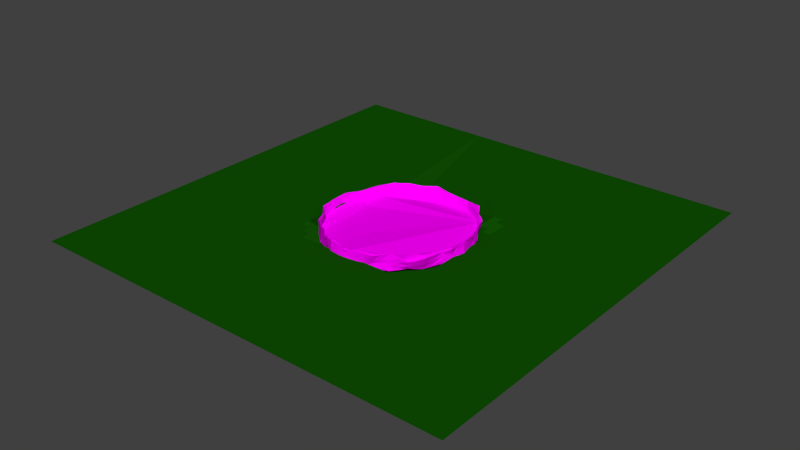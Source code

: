 # Source: SG-Seebecken2.blend  (saved by Blender 2.72.0; exported with 4.5.12 LTS)
import bpy
from mathutils import Matrix  # noqa: F401  (used for matrix-valued properties, if any)

bpy.ops.wm.read_factory_settings(use_empty=True)
scene = bpy.context.scene
scene.name = 'Scene'

# ---- collections
col_collection_1 = bpy.data.collections.new('Collection 1'); scene.collection.children.link(col_collection_1)

# ---- images (referenced by path relative to the original .blend; pixels are not part of the script)
import os
ASSET_DIR = os.environ.get("B2B_ASSET_DIR", "")  # directory of the original .blend (textures are referenced by path, not embedded)
HERE = os.path.dirname(os.path.abspath(__file__))  # packed textures are extracted next to this script under _unpacked/

def load_image(name, relpath, width, height, colorspace="sRGB"):
    """Load a texture the original file referenced (path relative to the .blend, or extracted next to this script)."""
    p = next((c for c in (os.path.join(HERE, relpath), os.path.join(ASSET_DIR, relpath)) if relpath and os.path.exists(c)), "")
    if p:
        img = bpy.data.images.load(p, check_existing=True)
        img.name = name
    else:  # same state as the original file: an image datablock whose file is absent (Cycles renders it pink)
        img = bpy.data.images.new(name, width, height)
        img.source = "FILE"
        img.filepath = "//" + (relpath or name)
    img.colorspace_settings.name = colorspace
    return img
img_gestein_jpg = load_image('Gestein.jpg', 'Gestein.jpg', 1024, 1024, 'sRGB')

# ---- materials (node trees are filled in below, after node groups)
mat_material_001 = bpy.data.materials.new('Material.001')
mat_material_001.alpha_threshold = 0.0
mat_material_001.roughness = 0.5
mat_material_002 = bpy.data.materials.new('Material.002')
mat_material_002.alpha_threshold = 0.0
mat_material_002.roughness = 0.5

# ---- material node trees
mat_material_001.use_nodes = True; mat_material_001.node_tree.nodes.clear()
_N = mat_material_001.node_tree.nodes; _L = mat_material_001.node_tree.links
n0 = _N.new('ShaderNodeOutputMaterial'); n0.name = 'Material Output'; n0.location = (300, 300)
n1 = _N.new('ShaderNodeBsdfDiffuse'); n1.name = 'Diffuse BSDF'; n1.location = (10, 300)
n1.inputs[0].default_value = (0.005226, 0.08001, 0.000629, 1.0)
_L.new(n1.outputs[0], n0.inputs[0])
n0.is_active_output = True
mat_material_002.use_nodes = True; mat_material_002.node_tree.nodes.clear()
_N = mat_material_002.node_tree.nodes; _L = mat_material_002.node_tree.links
n0 = _N.new('ShaderNodeOutputMaterial'); n0.name = 'Material Output'; n0.location = (300, 300)
n1 = _N.new('ShaderNodeBsdfDiffuse'); n1.name = 'Diffuse BSDF'; n1.location = (10, 300)
n2 = _N.new('ShaderNodeTexImage'); n2.name = 'Image Texture'; n2.location = (-180, 300)
n2.width = 140
n2.image = img_gestein_jpg
_L.new(n1.outputs[0], n0.inputs[0])
_L.new(n2.outputs[0], n1.inputs[0])
n0.is_active_output = True

# ---- world
world_world = bpy.data.worlds.new('World'); scene.world = world_world
world_world.color = (0.05088, 0.05088, 0.05088)
world_world.use_sun_shadow = False
world_world.sun_shadow_jitter_overblur = 0.0
world_world.cycles.sampling_method = 'MANUAL'
world_world.cycles.sample_map_resolution = 256

# ---- meshes
me_plane = bpy.data.meshes.new('Plane')
me_plane.from_pydata([(-1.0, -1.0, 0.0), (1.0, -1.0, 0.0), (-1.0, 1.0, 0.0), (1.0, 1.0, 0.0), (-1.0, -0.3247, 0.0), (1.0, -0.3247, 0.0), (1.0, 0.3235, 0.0), (-1.0, 0.3235, 0.0), (-0.3281, -1.0, 0.0), (-0.3281, 1.0, 0.0), (-0.3281, -0.3247, 0.0), (-0.3281, 0.3235, 0.0), (0.3277, -1.0, 0.0), (0.3277, 1.0, 0.0), (0.3277, -0.3247, 0.0), (0.3277, 0.3235, 0.0), (-0.000194, -0.3247, -0.0397), (-0.000194, 0.3235, -0.0397), (-0.3281, -0.0006045, -0.0397), (0.3277, -0.0006045, -0.0397), (-0.000194, -0.0006045, -0.0397), (-0.1641, -0.3247, -0.0397), (-0.1641, 0.3235, -0.0397), (-0.3281, 0.1614, -0.0397), (0.3277, 0.1614, 0.0), (0.1638, -0.3247, -0.0397), (0.1638, 0.3235, -0.0397), (-0.3281, -0.1626, -0.0397), (0.3277, -0.1626, 0.0), (-0.000194, 0.1614, -0.0397), (-0.000194, -0.1626, -0.0397), (-0.1641, -0.0006045, -0.0397), (0.1638, -0.0006045, -0.0397), (0.1638, 0.1614, -0.0397), (-0.1641, 0.1614, -0.0397), (-0.1641, -0.1626, -0.0397), (0.1638, -0.1626, -0.0397), (-0.2461, -0.3247, 0.0), (-0.2461, 0.3235, 0.0), (-0.3281, 0.2425, 0.0), (0.3277, 0.2425, 0.0), (0.08178, -0.3247, -0.0397), (0.08178, 0.3235, -0.0397), (-0.3281, -0.08163, -0.0397), (0.3277, -0.08163, -0.0397), (-0.000194, 0.2425, -0.0397), (-0.000194, -0.08163, -0.0397), (-0.2461, -0.0006045, -0.0397), (0.08178, -0.0006045, -0.0397), (-0.08217, -0.3247, -0.0397), (-0.08217, 0.3235, -0.0397), (-0.3281, 0.08042, -0.0397), (0.3277, 0.08042, -0.0397), (0.2457, -0.3247, 0.0), (0.2457, 0.3235, 0.0), (-0.3281, -0.2437, 0.0), (0.3277, -0.2437, 0.0), (-0.000194, 0.08042, -0.0397), (-0.000194, -0.2437, -0.0397), (-0.08217, -0.0006045, -0.0397), (0.2457, -0.0006045, -0.0397), (0.1638, 0.2425, -0.0397), (0.1638, 0.08042, -0.0397), (0.08178, 0.1614, -0.0397), (0.2457, 0.1614, -0.0397), (-0.1641, 0.2425, -0.0397), (-0.1641, 0.08042, -0.0397), (-0.2461, 0.1614, -0.0397), (-0.08217, 0.1614, -0.0397), (-0.1641, -0.08163, -0.0397), (-0.1641, -0.2437, -0.0397), (-0.2461, -0.1626, -0.0397), (-0.08217, -0.1626, -0.0397), (0.1638, -0.08163, -0.0397), (0.1638, -0.2437, -0.0397), (0.08178, -0.1626, -0.0397), (0.2457, -0.1626, -0.0397), (0.2457, 0.2425, -0.0397), (-0.08217, 0.2425, -0.0397), (-0.08217, -0.08163, -0.0397), (0.2457, -0.08163, -0.0397), (0.08178, 0.2425, -0.0397), (0.08178, 0.08042, -0.0397), (0.2457, 0.08042, -0.0397), (-0.2461, 0.2425, -0.0397), (-0.2461, 0.08042, -0.0397), (-0.08217, 0.08042, -0.0397), (-0.2461, -0.08163, -0.0397), (-0.2461, -0.2437, -0.0397), (-0.08217, -0.2437, -0.0397), (0.08178, -0.08163, -0.0397), (0.08178, -0.2437, -0.0397), (0.2457, -0.2437, -0.0397), (-0.2871, -0.3247, 0.0), (-0.2871, 0.3235, 0.0), (-0.3281, 0.283, 0.0), (0.3277, 0.283, 0.0), (0.04079, -0.3247, -0.0397), (0.04079, 0.3235, -0.0397), (-0.3281, -0.04112, -0.0397), (0.3277, -0.04112, -0.0397), (-0.000194, 0.283, -0.0397), (-0.000194, -0.04112, -0.0397), (-0.2871, -0.0006045, -0.0397), (0.04079, -0.0006045, -0.0397), (-0.1232, -0.3247, -0.0397), (-0.1232, 0.3235, -0.0397), (-0.3281, 0.1209, -0.0397), (0.3277, 0.1209, -0.0397), (0.2047, -0.3247, 0.0), (0.2047, 0.3235, -0.0397), (-0.3281, -0.2032, 0.0), (0.3277, -0.2032, 0.0), (-0.000194, 0.1209, -0.0397), (-0.000194, -0.2032, -0.0397), (-0.1232, -0.0006045, -0.0397), (0.2047, -0.0006045, -0.0397), (0.1638, 0.283, -0.0397), (0.1638, 0.1209, -0.0397), (0.04079, 0.1614, -0.0397), (0.2047, 0.1614, -0.0397), (-0.1641, 0.283, -0.0397), (-0.1641, 0.1209, -0.0397), (-0.2871, 0.1614, -0.0397), (-0.1232, 0.1614, -0.0397), (-0.1641, -0.04112, -0.0397), (-0.1641, -0.2032, -0.0397), (-0.2871, -0.1626, -0.0397), (-0.1232, -0.1626, -0.0397), (0.1638, -0.04112, -0.0397), (0.1638, -0.2032, -0.0397), (0.04079, -0.1626, -0.0397), (0.2047, -0.1626, -0.0397), (-0.2051, -0.3247, 0.0), (-0.2051, 0.3235, -0.0397), (-0.3281, 0.202, 0.0), (0.3277, 0.202, 0.0), (0.1228, -0.3247, -0.0397), (0.1228, 0.3235, -0.0397), (-0.3281, -0.1221, -0.0397), (0.3277, -0.1221, -0.0397), (-0.000194, 0.202, -0.0397), (-0.000194, -0.1221, -0.0397), (-0.2051, -0.0006045, -0.0397), (0.1228, -0.0006045, -0.0397), (-0.04118, -0.3247, -0.0397), (-0.04118, 0.3235, -0.0397), (-0.3281, 0.03991, -0.0397), (0.3277, 0.03991, -0.0397), (0.2867, -0.3247, 0.0), (0.2867, 0.3235, 0.0), (-0.3281, -0.2842, 0.0), (0.3277, -0.2842, 0.0), (-0.000194, 0.03991, -0.0397), (-0.000194, -0.2842, -0.0397), (-0.04118, -0.0006045, -0.0397), (0.2867, -0.0006045, -0.0397), (0.1638, 0.202, -0.0397), (0.1638, 0.03991, -0.0397), (0.1228, 0.1614, -0.0397), (0.2867, 0.1614, -0.0397), (-0.1641, 0.202, -0.0397), (-0.1641, 0.03991, -0.0397), (-0.2051, 0.1614, -0.0397), (-0.04118, 0.1614, -0.0397), (-0.1641, -0.1221, -0.0397), (-0.1641, -0.2842, -0.0397), (-0.2051, -0.1626, -0.0397), (-0.04118, -0.1626, -0.0397), (0.1638, -0.1221, -0.0397), (0.1638, -0.2842, -0.0397), (0.1228, -0.1626, -0.0397), (0.2867, -0.1626, -0.0397), (0.2457, 0.283, -0.0397), (0.2457, 0.202, -0.0397), (0.2047, 0.2425, -0.0397), (0.2867, 0.2425, -0.0397), (-0.08217, 0.283, -0.0397), (-0.08217, 0.202, -0.0397), (-0.1232, 0.2425, -0.0397), (-0.04118, 0.2425, -0.0397), (-0.08217, -0.04112, -0.0397), (-0.08217, -0.1221, -0.0397), (-0.1232, -0.08163, -0.0397), (-0.04118, -0.08163, -0.0397), (0.2457, -0.04112, -0.0397), (0.2457, -0.1221, -0.0397), (0.2047, -0.08163, -0.0397), (0.2867, -0.08163, -0.0397), (0.08178, 0.283, -0.0397), (0.08178, 0.202, -0.0397), (0.04079, 0.2425, -0.0397), (0.1228, 0.2425, -0.0397), (0.08178, 0.1209, -0.0397), (0.08178, 0.03991, -0.0397), (0.04079, 0.08042, -0.0397), (0.1228, 0.08042, -0.0397), (0.2457, 0.1209, -0.0397), (0.2457, 0.03991, -0.0397), (0.2047, 0.08042, -0.0397), (0.2867, 0.08042, -0.0397), (-0.2461, 0.283, -0.0397), (-0.2461, 0.202, -0.0397), (-0.2871, 0.2425, -0.0397), (-0.2051, 0.2425, -0.0397), (-0.2461, 0.1209, -0.0397), (-0.2461, 0.03991, -0.0397), (-0.2871, 0.08042, -0.0397), (-0.2051, 0.08042, -0.0397), (-0.08217, 0.1209, -0.0397), (-0.08217, 0.03991, -0.0397), (-0.1232, 0.08042, -0.0397), (-0.04118, 0.08042, -0.0397), (-0.2461, -0.04112, -0.0397), (-0.2461, -0.1221, -0.0397), (-0.2871, -0.08163, -0.0397), (-0.2051, -0.08163, -0.0397), (-0.2461, -0.2032, -0.0397), (-0.2461, -0.2842, 0.0), (-0.2871, -0.2437, 0.0), (-0.2051, -0.2437, -0.0397), (-0.08217, -0.2032, -0.0397), (-0.08217, -0.2842, -0.0397), (-0.1232, -0.2437, -0.0397), (-0.04118, -0.2437, -0.0397), (0.08178, -0.04112, -0.0397), (0.08178, -0.1221, -0.0397), (0.04079, -0.08163, -0.0397), (0.1228, -0.08163, -0.0397), (0.08178, -0.2032, -0.0397), (0.08178, -0.2842, -0.0397), (0.04079, -0.2437, -0.0397), (0.1228, -0.2437, -0.0397), (0.2457, -0.2032, -0.0397), (0.2457, -0.2842, 0.0), (0.2047, -0.2437, -0.0397), (0.2867, -0.2437, 0.0), (0.2867, 0.283, 0.0), (-0.04118, 0.283, -0.0397), (-0.04118, -0.04112, -0.0397), (0.2867, -0.04112, -0.0397), (0.1228, 0.283, -0.0397), (0.1228, 0.1209, -0.0397), (0.2867, 0.1209, -0.0397), (-0.2051, 0.283, -0.0397), (-0.2051, 0.1209, -0.0397), (-0.04118, 0.1209, -0.0397), (-0.2051, -0.04112, -0.0397), (-0.2051, -0.2032, -0.0397), (-0.04118, -0.2032, -0.0397), (0.1228, -0.04112, -0.0397), (0.1228, -0.2032, -0.0397), (0.2867, -0.2032, -0.0397), (0.2047, 0.283, -0.0397), (0.2047, 0.202, -0.0397), (0.2867, 0.202, -0.0397), (-0.1232, 0.283, -0.0397), (-0.1232, 0.202, -0.0397), (-0.04118, 0.202, -0.0397), (-0.1232, -0.04112, -0.0397), (-0.1232, -0.1221, -0.0397), (-0.04118, -0.1221, -0.0397), (0.2047, -0.04112, -0.0397), (0.2047, -0.1221, -0.0397), (0.2867, -0.1221, -0.0397), (0.04079, 0.283, -0.0397), (0.04079, 0.202, -0.0397), (0.1228, 0.202, -0.0397), (0.04079, 0.1209, -0.0397), (0.04079, 0.03991, -0.0397), (0.1228, 0.03991, -0.0397), (0.2047, 0.1209, -0.0397), (0.2047, 0.03991, -0.0397), (0.2867, 0.03991, -0.0397), (-0.2871, 0.283, 0.0), (-0.2871, 0.202, -0.0397), (-0.2051, 0.202, -0.0397), (-0.2871, 0.1209, -0.0397), (-0.2871, 0.03991, -0.0397), (-0.2051, 0.03991, -0.0397), (-0.1232, 0.1209, -0.0397), (-0.1232, 0.03991, -0.0397), (-0.04118, 0.03991, -0.0397), (-0.2871, -0.04112, -0.0397), (-0.2871, -0.1221, -0.0397), (-0.2051, -0.1221, -0.0397), (-0.2871, -0.2032, -0.0397), (-0.2871, -0.2842, 0.0), (-0.2051, -0.2842, -0.0397), (-0.1232, -0.2032, -0.0397), (-0.1232, -0.2842, -0.0397), (-0.04118, -0.2842, -0.0397), (0.04079, -0.04112, -0.0397), (0.04079, -0.1221, -0.0397), (0.1228, -0.1221, -0.0397), (0.04079, -0.2032, -0.0397), (0.04079, -0.2842, -0.0397), (0.1228, -0.2842, -0.0397), (0.2047, -0.2032, -0.0397), (0.2047, -0.2842, -0.0397), (0.2867, -0.2842, 0.0)], [], [(15, 6, 3, 13), (12, 1, 5, 14), (14, 5, 6, 15, 96, 40, 136, 24, 108, 52, 148, 19, 100, 44, 140, 28, 112, 56, 152), (7, 11, 9, 2), (0, 8, 10, 4), (4, 10, 151, 55, 111, 27, 139, 43, 99, 18, 147, 51, 107, 23, 135, 39, 95, 11, 7), (11, 94, 38, 134, 22, 106, 50, 146, 17, 98, 42, 138, 26, 110, 54, 150, 15, 13, 9), (8, 12, 14, 149, 53, 109, 25, 137, 41, 97, 16, 145, 49, 105, 21, 133, 37, 93, 10), (237, 96, 15, 150), (238, 101, 17, 146), (239, 102, 20, 155), (240, 100, 19, 156), (241, 117, 26, 138), (242, 118, 33, 159), (243, 108, 24, 160), (244, 121, 22, 134), (245, 122, 34, 163), (246, 113, 29, 164), (247, 125, 31, 143), (248, 126, 35, 167), (249, 114, 30, 168), (250, 129, 32, 144), (251, 130, 36, 171), (252, 112, 28, 172), (253, 173, 54, 110), (254, 174, 77, 175), (255, 136, 40, 176), (256, 177, 50, 106), (257, 178, 78, 179), (258, 141, 45, 180), (259, 181, 59, 115), (260, 182, 79, 183), (261, 142, 46, 184), (262, 185, 60, 116), (263, 186, 80, 187), (264, 140, 44, 188), (265, 189, 42, 98), (266, 190, 81, 191), (267, 157, 61, 192), (268, 193, 63, 119), (269, 194, 82, 195), (270, 158, 62, 196), (271, 197, 64, 120), (272, 198, 83, 199), (273, 148, 52, 200), (274, 201, 38, 94), (275, 202, 84, 203), (276, 161, 65, 204), (277, 205, 67, 123), (278, 206, 85, 207), (279, 162, 66, 208), (280, 209, 68, 124), (281, 210, 86, 211), (282, 153, 57, 212), (283, 213, 47, 103), (284, 214, 87, 215), (285, 165, 69, 216), (286, 217, 71, 127), (287, 218, 88, 219), (288, 166, 70, 220), (289, 221, 72, 128), (290, 222, 89, 223), (291, 154, 58, 224), (292, 225, 48, 104), (293, 226, 90, 227), (294, 169, 73, 228), (295, 229, 75, 131), (296, 230, 91, 231), (297, 170, 74, 232), (298, 233, 76, 132), (299, 234, 92, 235), (300, 152, 56, 236), (173, 237, 150, 54), (77, 176, 237, 173), (176, 40, 96, 237), (177, 238, 146, 50), (78, 180, 238, 177), (180, 45, 101, 238), (181, 239, 155, 59), (79, 184, 239, 181), (184, 46, 102, 239), (185, 240, 156, 60), (80, 188, 240, 185), (188, 44, 100, 240), (189, 241, 138, 42), (81, 192, 241, 189), (192, 61, 117, 241), (193, 242, 159, 63), (82, 196, 242, 193), (196, 62, 118, 242), (197, 243, 160, 64), (83, 200, 243, 197), (200, 52, 108, 243), (201, 244, 134, 38), (84, 204, 244, 201), (204, 65, 121, 244), (205, 245, 163, 67), (85, 208, 245, 205), (208, 66, 122, 245), (209, 246, 164, 68), (86, 212, 246, 209), (212, 57, 113, 246), (213, 247, 143, 47), (87, 216, 247, 213), (216, 69, 125, 247), (217, 248, 167, 71), (88, 220, 248, 217), (220, 70, 126, 248), (221, 249, 168, 72), (89, 224, 249, 221), (224, 58, 114, 249), (225, 250, 144, 48), (90, 228, 250, 225), (228, 73, 129, 250), (229, 251, 171, 75), (91, 232, 251, 229), (232, 74, 130, 251), (233, 252, 172, 76), (92, 236, 252, 233), (236, 56, 112, 252), (117, 253, 110, 26), (61, 175, 253, 117), (175, 77, 173, 253), (157, 254, 175, 61), (33, 120, 254, 157), (120, 64, 174, 254), (174, 255, 176, 77), (64, 160, 255, 174), (160, 24, 136, 255), (121, 256, 106, 22), (65, 179, 256, 121), (179, 78, 177, 256), (161, 257, 179, 65), (34, 124, 257, 161), (124, 68, 178, 257), (178, 258, 180, 78), (68, 164, 258, 178), (164, 29, 141, 258), (125, 259, 115, 31), (69, 183, 259, 125), (183, 79, 181, 259), (165, 260, 183, 69), (35, 128, 260, 165), (128, 72, 182, 260), (182, 261, 184, 79), (72, 168, 261, 182), (168, 30, 142, 261), (129, 262, 116, 32), (73, 187, 262, 129), (187, 80, 185, 262), (169, 263, 187, 73), (36, 132, 263, 169), (132, 76, 186, 263), (186, 264, 188, 80), (76, 172, 264, 186), (172, 28, 140, 264), (101, 265, 98, 17), (45, 191, 265, 101), (191, 81, 189, 265), (141, 266, 191, 45), (29, 119, 266, 141), (119, 63, 190, 266), (190, 267, 192, 81), (63, 159, 267, 190), (159, 33, 157, 267), (113, 268, 119, 29), (57, 195, 268, 113), (195, 82, 193, 268), (153, 269, 195, 57), (20, 104, 269, 153), (104, 48, 194, 269), (194, 270, 196, 82), (48, 144, 270, 194), (144, 32, 158, 270), (118, 271, 120, 33), (62, 199, 271, 118), (199, 83, 197, 271), (158, 272, 199, 62), (32, 116, 272, 158), (116, 60, 198, 272), (198, 273, 200, 83), (60, 156, 273, 198), (156, 19, 148, 273), (95, 274, 94, 11), (39, 203, 274, 95), (203, 84, 201, 274), (135, 275, 203, 39), (23, 123, 275, 135), (123, 67, 202, 275), (202, 276, 204, 84), (67, 163, 276, 202), (163, 34, 161, 276), (107, 277, 123, 23), (51, 207, 277, 107), (207, 85, 205, 277), (147, 278, 207, 51), (18, 103, 278, 147), (103, 47, 206, 278), (206, 279, 208, 85), (47, 143, 279, 206), (143, 31, 162, 279), (122, 280, 124, 34), (66, 211, 280, 122), (211, 86, 209, 280), (162, 281, 211, 66), (31, 115, 281, 162), (115, 59, 210, 281), (210, 282, 212, 86), (59, 155, 282, 210), (155, 20, 153, 282), (99, 283, 103, 18), (43, 215, 283, 99), (215, 87, 213, 283), (139, 284, 215, 43), (27, 127, 284, 139), (127, 71, 214, 284), (214, 285, 216, 87), (71, 167, 285, 214), (167, 35, 165, 285), (111, 286, 127, 27), (55, 219, 286, 111), (219, 88, 217, 286), (151, 287, 219, 55), (10, 93, 287, 151), (93, 37, 218, 287), (218, 288, 220, 88), (37, 133, 288, 218), (133, 21, 166, 288), (126, 289, 128, 35), (70, 223, 289, 126), (223, 89, 221, 289), (166, 290, 223, 70), (21, 105, 290, 166), (105, 49, 222, 290), (222, 291, 224, 89), (49, 145, 291, 222), (145, 16, 154, 291), (102, 292, 104, 20), (46, 227, 292, 102), (227, 90, 225, 292), (142, 293, 227, 46), (30, 131, 293, 142), (131, 75, 226, 293), (226, 294, 228, 90), (75, 171, 294, 226), (171, 36, 169, 294), (114, 295, 131, 30), (58, 231, 295, 114), (231, 91, 229, 295), (154, 296, 231, 58), (16, 97, 296, 154), (97, 41, 230, 296), (230, 297, 232, 91), (41, 137, 297, 230), (137, 25, 170, 297), (130, 298, 132, 36), (74, 235, 298, 130), (235, 92, 233, 298), (170, 299, 235, 74), (25, 109, 299, 170), (109, 53, 234, 299), (234, 300, 236, 92), (53, 149, 300, 234), (149, 14, 152, 300)])
me_plane.materials.append(mat_material_001)
me_plane.use_remesh_preserve_volume = False
me_plane.use_remesh_preserve_attributes = False
me_plane.use_mirror_vertex_groups = False
me_plane.update()
me_circle = bpy.data.meshes.new('Circle')
me_circle.from_pydata([(0.01065, 0.9934, 0.01556), (-0.1709, 0.9156, 0.02605), (-0.3489, 0.8819, -0.001193), (-0.5869, 0.8749, 0.005057), (-0.7502, 0.7365, -0.009288), (-0.8779, 0.5379, 0.04476), (-0.9546, 0.3851, -0.02814), (-0.9859, 0.1992, 0.01426), (-0.9816, -0.005896, 0.05686), (-0.9751, -0.1924, 0.012), (-0.901, -0.4503, -0.002057), (-0.8169, -0.5592, 0.006033), (-0.6994, -0.7083, 0.01541), (-0.5442, -0.8345, 0.01625), (-0.3952, -0.8972, -0.006327), (-0.1936, -1.017, -0.0321), (0.006776, -1.046, -0.01779), (0.2232, -0.994, 0.02392), (0.3518, -0.9166, 0.03173), (0.5214, -0.8561, 0.02905), (0.721, -0.6848, 0.01387), (0.7876, -0.534, -0.03445), (0.9112, -0.3649, 0.02731), (0.9992, -0.2097, -0.001156), (1.047, -0.05669, 0.02368), (0.9756, 0.1845, 0.02563), (0.9175, 0.3783, 0.02341), (0.7849, 0.5307, 0.04875), (0.6961, 0.693, 0.03424), (0.586, 0.816, 0.0141), (0.3856, 0.9138, 0.0126), (0.1706, 0.9444, 0.003073), (0.03693, 1.007, 0.1115), (-0.1555, 1.01, 0.1783), (-0.3786, 0.9122, 0.1421), (-0.5459, 0.8562, 0.1689), (-0.7047, 0.7027, 0.1515), (-0.8662, 0.5457, 0.1459), (-0.9267, 0.3572, 0.1344), (-0.9741, 0.1928, 0.1573), (-0.9511, 0.04317, 0.2005), (-0.9703, -0.1953, 0.1589), (-0.8936, -0.4132, 0.1095), (-0.7749, -0.5196, 0.1668), (-0.6562, -0.731, 0.1938), (-0.5299, -0.8331, 0.1965), (-0.4218, -0.9009, 0.1628), (-0.2236, -0.9918, 0.1957), (0.003426, -1.005, 0.1772), (0.2466, -0.9853, 0.1849), (0.4129, -0.9541, 0.1835), (0.5474, -0.8214, 0.2068), (0.7355, -0.7364, 0.1215), (0.8658, -0.5571, 0.1456), (0.9244, -0.3178, 0.158), (0.9787, -0.2407, 0.2018), (0.9996, -0.01841, 0.1654), (0.9441, 0.2078, 0.1664), (0.9135, 0.3809, 0.1574), (0.8144, 0.5318, 0.1243), (0.7053, 0.6676, 0.1402), (0.6014, 0.846, 0.2081), (0.4263, 0.9242, 0.1508), (0.2215, 0.9762, 0.1073), (0.04973, 0.9464, 0.1838), (-0.2153, 0.9796, 0.1689), (-0.3709, 0.9145, 0.1676), (-0.5144, 0.8524, 0.1587), (-0.673, 0.7158, 0.195), (-0.7715, 0.5836, 0.1722), (-0.8681, 0.3981, 0.1437), (-0.945, 0.1551, 0.1192), (-0.9451, 0.01161, 0.176), (-0.9468, -0.2131, 0.1816), (-0.9205, -0.3822, 0.1938), (-0.8142, -0.4837, 0.1752), (-0.7239, -0.6814, 0.1789), (-0.5686, -0.7863, 0.228), (-0.404, -0.9187, 0.1862), (-0.1831, -0.9304, 0.1908), (0.01214, -1.022, 0.155), (0.202, -0.9601, 0.1771), (0.4401, -0.8751, 0.194), (0.5508, -0.8072, 0.1776), (0.6593, -0.7154, 0.1489), (0.7476, -0.5728, 0.1784), (0.8962, -0.353, 0.149), (1.004, -0.2496, 0.184), (0.9871, -0.01991, 0.1851), (0.9777, 0.2107, 0.1811), (0.8931, 0.3734, 0.1781), (0.8232, 0.6028, 0.1627), (0.6928, 0.7025, 0.1802), (0.529, 0.814, 0.1694), (0.3765, 0.917, 0.1727), (0.1946, 0.9333, 0.1791), (0.004695, 0.9147, 0.01087), (-0.2122, 0.9241, 0.01028), (-0.3857, 0.8767, 0.03881), (-0.5335, 0.8168, -0.04741), (-0.698, 0.6503, 0.03959), (-0.767, 0.5084, 0.04851), (-0.8971, 0.3643, 0.01954), (-0.9144, 0.2034, -0.002519), (-0.9808, 0.009307, 0.007851), (-0.952, -0.1608, 0.004634), (-0.9131, -0.395, 0.05619), (-0.8114, -0.5369, 0.0209), (-0.6975, -0.6875, -0.0001056), (-0.5615, -0.8252, -0.009732), (-0.3291, -0.9108, -0.003164), (-0.1345, -0.9264, 0.03155), (-0.003845, -0.9753, 0.01564), (0.1677, -0.9811, -0.02281), (0.3828, -0.9278, 0.02285), (0.5503, -0.8548, -0.007448), (0.6909, -0.6903, 0.005156), (0.7868, -0.5527, 0.007309), (0.8547, -0.3887, 0.01549), (0.9555, -0.1997, 0.009485), (0.9659, 0.006118, 0.01599), (0.9451, 0.1748, 0.001752), (0.8944, 0.3678, 0.01229), (0.8084, 0.5484, 0.02312), (0.719, 0.6882, 0.07783), (0.5542, 0.8063, 0.04712), (0.379, 0.9006, 0.04586), (0.1734, 0.9507, 0.03635), (-0.07956, 0.9584, 0.02285), (-0.2567, 0.8935, 0.01221), (-0.468, 0.8835, 0.001743), (-0.6744, 0.8153, -0.00539), (-0.8173, 0.6369, 0.02133), (-0.9203, 0.4604, 0.009477), (-0.9738, 0.2956, -0.01379), (-0.985, 0.0955, 0.04057), (-0.9815, -0.09616, 0.03675), (-0.9411, -0.3246, 0.002443), (-0.8605, -0.5107, 0.001429), (-0.7618, -0.6317, 0.01066), (-0.6231, -0.7756, 0.01709), (-0.4716, -0.8658, 0.006748), (-0.2963, -0.9577, -0.02096), (-0.09417, -1.04, -0.02878), (0.1185, -1.025, 0.003656), (0.2896, -0.954, 0.03039), (0.4319, -0.891, 0.03054), (0.6272, -0.775, 0.02442), (0.7573, -0.6077, -0.01424), (0.847, -0.4507, -0.004383), (0.9588, -0.286, 0.0152), (1.031, -0.137, 0.008826), (1.016, 0.06121, 0.02687), (0.9492, 0.2862, 0.02265), (0.8524, 0.4554, 0.03672), (0.7386, 0.6133, 0.0448), (0.6466, 0.7571, 0.02274), (0.4908, 0.8689, 0.01223), (0.2754, 0.9306, 0.007633), (0.08915, 0.9741, 0.008684), (-0.05761, 1.013, 0.1467), (-0.2678, 0.9632, 0.1619), (-0.465, 0.8856, 0.1545), (-0.6245, 0.7827, 0.1618), (-0.7889, 0.6253, 0.148), (-0.9004, 0.4515, 0.1391), (-0.953, 0.2731, 0.1442), (-0.9632, 0.1212, 0.1813), (-0.9623, -0.07335, 0.1834), (-0.9369, -0.3094, 0.1301), (-0.8354, -0.466, 0.1351), (-0.7155, -0.6252, 0.1829), (-0.5921, -0.7877, 0.1974), (-0.4783, -0.8665, 0.178), (-0.327, -0.9482, 0.1788), (-0.1119, -1.002, 0.1879), (0.1273, -0.9953, 0.1805), (0.3338, -0.9744, 0.183), (0.4788, -0.8892, 0.1986), (0.6409, -0.7797, 0.1641), (0.8058, -0.6532, 0.1297), (0.8981, -0.4328, 0.1512), (0.9518, -0.2785, 0.1819), (0.9928, -0.1353, 0.1854), (0.9731, 0.09693, 0.1643), (0.9299, 0.297, 0.1636), (0.867, 0.4577, 0.14), (0.7594, 0.5978, 0.1276), (0.6555, 0.7589, 0.1772), (0.5175, 0.8896, 0.1842), (0.3243, 0.9513, 0.1265), (0.1283, 0.993, 0.1048), (0.7013, 0.6799, 0.08449), (0.5976, 0.8321, 0.1101), (0.2378, -0.991, 0.1031), (0.3795, -0.9375, 0.1054), (-0.9437, 0.3702, 0.04891), (-0.9813, 0.1982, 0.08578), (0.9177, 0.3807, 0.08742), (0.798, 0.5279, 0.08477), (-0.7293, 0.7201, 0.06617), (-0.8762, 0.5392, 0.09537), (-0.2096, -1.008, 0.07871), (0.004315, -1.025, 0.07807), (1.026, -0.03923, 0.09249), (0.9581, 0.1963, 0.09375), (-0.3628, 0.8961, 0.06723), (-0.5692, 0.8676, 0.08581), (-0.5356, -0.8368, 0.1029), (-0.4093, -0.8968, 0.07552), (0.919, -0.3408, 0.0933), (0.9881, -0.224, 0.09745), (0.02302, 1.004, 0.05951), (-0.1611, 0.9618, 0.1014), (-0.7955, -0.5406, 0.08423), (-0.6761, -0.7212, 0.1033), (0.1957, 0.961, 0.05089), (0.733, -0.7102, 0.06617), (0.8293, -0.5448, 0.05008), (-0.9746, -0.1915, 0.08222), (-0.8962, -0.4356, 0.04895), (0.4074, 0.9199, 0.07951), (0.5334, -0.8414, 0.1168), (-0.9669, 0.01853, 0.129), (-0.0824, 0.9657, 0.1766), (-0.298, 0.9503, 0.1676), (-0.4418, 0.8855, 0.1619), (-0.5953, 0.7862, 0.1776), (-0.7243, 0.6512, 0.1859), (-0.8197, 0.4955, 0.1581), (-0.91, 0.2745, 0.1282), (-0.9478, 0.08239, 0.1463), (-0.946, -0.09953, 0.1805), (-0.9374, -0.3026, 0.1887), (-0.8692, -0.4311, 0.185), (-0.7707, -0.5825, 0.1739), (-0.6488, -0.7357, 0.2053), (-0.4883, -0.8558, 0.2092), (-0.2948, -0.9256, 0.1881), (-0.0838, -0.9782, 0.1719), (0.105, -0.9979, 0.1641), (0.3238, -0.9167, 0.1873), (0.5005, -0.8408, 0.1873), (0.6056, -0.7638, 0.1613), (0.7012, -0.6489, 0.1641), (0.8205, -0.4611, 0.1636), (0.9565, -0.3014, 0.1649), (0.9988, -0.14, 0.1861), (0.9846, 0.09847, 0.1832), (0.9374, 0.2915, 0.18), (0.8593, 0.4901, 0.1697), (0.7617, 0.6575, 0.1716), (0.611, 0.7571, 0.175), (0.4531, 0.8688, 0.17), (0.2849, 0.9283, 0.1759), (0.1257, 0.9385, 0.1827), (0.5646, 0.8316, 0.201), (0.4028, 0.9215, 0.1713), (0.4314, -0.9144, 0.2001), (0.55, -0.8102, 0.2061), (-0.961, 0.1713, 0.1477), (-0.945, 0.03019, 0.1996), (0.8209, 0.5698, 0.1511), (0.6981, 0.6841, 0.1673), (0.008511, -1.014, 0.178), (0.2262, -0.9713, 0.1946), (-0.8191, 0.5682, 0.1665), (-0.8946, 0.3778, 0.15), (0.9611, 0.2117, 0.1856), (0.9027, 0.377, 0.1789), (-0.5277, 0.8545, 0.178), (-0.6859, 0.7103, 0.185), (-0.417, -0.9106, 0.1873), (-0.2065, -0.96, 0.2077), (0.9921, -0.249, 0.2075), (0.9919, -0.01845, 0.1862), (-0.185, 1.001, 0.1853), (-0.3757, 0.9157, 0.1642), (-0.6895, -0.7074, 0.1993), (-0.5486, -0.8077, 0.2279), (0.8083, -0.5668, 0.1758), (0.9124, -0.3313, 0.1622), (-0.9071, -0.3953, 0.1602), (-0.7929, -0.4978, 0.1827), (0.2109, 0.9551, 0.1521), (0.6962, -0.7295, 0.1435), (-0.9583, -0.2072, 0.1825), (0.04602, 0.9781, 0.1574), (-0.1032, 0.9191, 0.006966), (-0.3022, 0.9032, 0.03014), (-0.4594, 0.8523, -0.007338), (-0.6198, 0.7374, -0.009704), (-0.7333, 0.5774, 0.05067), (-0.8346, 0.4366, 0.03519), (-0.9084, 0.2869, 0.006711), (-0.9488, 0.1065, 0.002309), (-0.9718, -0.07364, 0.003572), (-0.9351, -0.2784, 0.0319), (-0.8658, -0.4709, 0.04247), (-0.7551, -0.6116, 0.009159), (-0.6353, -0.7591, -0.006288), (-0.4483, -0.8738, -0.009185), (-0.2257, -0.9199, 0.0153), (-0.06834, -0.9505, 0.02807), (0.07745, -0.9825, -0.007149), (0.2752, -0.9579, -0.0005049), (0.4696, -0.8969, 0.009566), (0.6237, -0.7753, -0.0029), (0.743, -0.6201, 0.006553), (0.82, -0.4738, 0.01181), (0.9068, -0.2964, 0.01275), (0.9665, -0.09466, 0.01295), (0.9576, 0.09055, 0.008732), (0.9227, 0.2704, 0.005853), (0.8527, 0.4606, 0.01523), (0.7669, 0.6206, 0.05271), (0.6408, 0.7495, 0.06547), (0.4684, 0.8558, 0.04496), (0.2757, 0.932, 0.04267), (0.08916, 0.9345, 0.02316), (0.1821, 0.9418, 0.109), (0.0281, 0.9272, 0.09788), (0.6731, -0.7008, 0.07697), (0.7634, -0.5633, 0.09163), (-0.9483, -0.1858, 0.09075), (-0.9186, -0.389, 0.1281), (0.539, 0.8088, 0.1041), (0.3764, 0.9089, 0.1087), (0.4124, -0.8988, 0.1083), (0.5511, -0.8327, 0.08059), (-0.9271, 0.179, 0.05496), (-0.9649, 0.008366, 0.08923), (0.8158, 0.5782, 0.09205), (0.7069, 0.697, 0.1308), (0.003715, -0.9995, 0.08316), (0.182, -0.9708, 0.07305), (-0.7643, 0.5466, 0.1103), (-0.8829, 0.3827, 0.08023), (0.9629, 0.1919, 0.08938), (0.8934, 0.3703, 0.094), (-0.5227, 0.8356, 0.04974), (-0.6864, 0.6825, 0.1184), (-0.3643, -0.9164, 0.08985), (-0.1558, -0.9254, 0.1094), (0.9814, -0.2242, 0.09333), (0.9761, -0.006242, 0.09981), (-0.2168, 0.9506, 0.08633), (-0.3783, 0.8954, 0.1048), (-0.7131, -0.6826, 0.08649), (-0.568, -0.8051, 0.1072), (0.8734, -0.3734, 0.08071), (-0.8143, -0.5096, 0.09595), (0.4857, 0.8804, 0.188), (0.6526, 0.758, 0.09831), (0.3115, -0.9661, 0.1046), (-0.9651, 0.2845, 0.06393), (0.8598, 0.4553, 0.08594), (-0.8057, 0.6301, 0.08177), (-0.1038, -1.022, 0.07768), (0.9945, 0.07865, 0.09316), (-0.4674, 0.8844, 0.07598), (-0.4744, -0.8666, 0.08905), (0.9551, -0.2815, 0.09714), (-0.06798, 0.9869, 0.08208), (-0.7371, -0.6301, 0.09502), (0.1084, 0.9853, 0.05266), (0.7849, -0.6301, 0.05474), (-0.9391, -0.3173, 0.06258), (0.5062, 0.8797, 0.09676), (0.4541, -0.892, 0.1129), (-0.9748, 0.1095, 0.1104), (0.7487, 0.6035, 0.08356), (0.1235, -1.01, 0.09051), (-0.9134, 0.4544, 0.07204), (0.9394, 0.2916, 0.09073), (-0.6511, 0.7991, 0.07558), (-0.3124, -0.9538, 0.07622), (1.012, -0.1359, 0.09494), (-0.2611, 0.928, 0.08504), (-0.6059, -0.7834, 0.1047), (0.8748, -0.441, 0.07109), (-0.8469, -0.4901, 0.06484), (0.3007, 0.9416, 0.06384), (0.6352, -0.7779, 0.09259), (-0.9727, -0.08399, 0.1083), (0.1069, 0.9345, 0.1039), (0.4925, -0.8629, 0.2056), (-0.9546, 0.1018, 0.1742), (0.7611, 0.6284, 0.157), (0.1175, -0.9961, 0.185), (-0.8588, 0.4753, 0.1578), (0.9335, 0.2954, 0.1833), (-0.6072, 0.785, 0.1827), (-0.3146, -0.9367, 0.1971), (0.9956, -0.1392, 0.1986), (-0.2832, 0.961, 0.1752), (-0.6198, -0.7613, 0.2157), (0.8612, -0.4458, 0.1686), (-0.8515, -0.4455, 0.1702), (0.3067, 0.9404, 0.1604), (0.6231, -0.7715, 0.1738), (-0.9525, -0.08655, 0.1938), (0.6325, 0.7584, 0.1858), (0.3322, -0.9448, 0.1976), (-0.9308, 0.2725, 0.1464), (0.8639, 0.475, 0.1643), (-0.7553, 0.6405, 0.1765), (-0.09905, -0.9898, 0.1931), (0.9782, 0.0993, 0.1852), (-0.4526, 0.8868, 0.17), (-0.485, -0.8606, 0.2078), (0.9557, -0.2899, 0.185), (-0.06844, 0.9932, 0.1724), (-0.742, -0.6025, 0.1907), (0.1298, 0.9666, 0.1531), (0.7537, -0.6538, 0.158), (-0.9371, -0.3063, 0.1698), (0.7187, -0.634, 0.08467), (-0.9362, -0.2901, 0.1105), (0.4586, 0.8614, 0.1053), (0.4854, -0.8677, 0.09589), (-0.9478, 0.09322, 0.07131), (0.7644, 0.6408, 0.1123), (0.09015, -0.9902, 0.07577), (-0.8245, 0.467, 0.0958), (0.9302, 0.2805, 0.09148), (-0.6069, 0.7615, 0.08227), (-0.2584, -0.9219, 0.09987), (0.9827, -0.117, 0.09744), (-0.3012, 0.9256, 0.09736), (-0.644, -0.7458, 0.09729), (0.8174, -0.4686, 0.08627), (-0.8687, -0.4502, 0.1138), (0.2787, 0.9293, 0.1094), (0.6135, -0.7691, 0.07714), (-0.9586, -0.08731, 0.08986), (0.6246, 0.7532, 0.1187), (0.2986, -0.9356, 0.09135), (-0.9077, 0.2809, 0.06532), (0.8556, 0.4762, 0.09176), (-0.7267, 0.6146, 0.118), (-0.07489, -0.9633, 0.0975), (0.9713, 0.0944, 0.09461), (-0.45, 0.8686, 0.0755), (-0.4683, -0.8646, 0.09854), (0.9313, -0.2997, 0.08633), (-0.09394, 0.9402, 0.09089), (-0.7648, -0.5958, 0.08917)], [], [(1, 128, 0, 159, 31, 158, 30, 157, 29, 156, 28, 155, 27, 154, 26, 153, 25, 152, 24, 151, 23, 150, 22, 149, 21, 148, 20, 147, 19, 146, 18, 145, 17, 144, 16, 143, 15, 142, 14, 141, 13, 140, 12, 139, 11, 138, 10, 137, 9, 136, 8, 135, 7, 134, 6, 133, 5, 132, 4, 131, 3, 130, 2, 129), (352, 257, 94, 253), (353, 193, 61, 188), (354, 195, 50, 177), (355, 197, 39, 166), (356, 199, 59, 186), (357, 201, 37, 164), (358, 203, 48, 175), (359, 205, 57, 184), (360, 207, 35, 162), (361, 209, 46, 173), (362, 211, 55, 182), (363, 213, 33, 160), (364, 215, 44, 171), (365, 212, 32, 191), (366, 218, 53, 180), (367, 220, 42, 169), (368, 221, 62, 189), (369, 222, 51, 178), (370, 223, 40, 167), (371, 192, 60, 187), (372, 194, 49, 176), (373, 196, 38, 165), (374, 198, 58, 185), (375, 200, 36, 163), (376, 202, 47, 174), (377, 204, 56, 183), (378, 206, 34, 161), (379, 208, 45, 172), (380, 210, 54, 181), (381, 214, 43, 170), (382, 216, 63, 190), (383, 217, 52, 179), (384, 219, 41, 168), (385, 321, 96, 319), (386, 259, 83, 242), (387, 261, 72, 231), (388, 263, 92, 251), (389, 265, 81, 240), (390, 267, 70, 229), (391, 269, 90, 249), (392, 271, 68, 227), (393, 273, 79, 238), (394, 275, 88, 247), (395, 277, 66, 225), (396, 279, 77, 236), (397, 281, 86, 245), (398, 283, 75, 234), (399, 284, 95, 254), (400, 285, 84, 243), (401, 286, 73, 232), (402, 256, 93, 252), (403, 258, 82, 241), (404, 260, 71, 230), (405, 262, 91, 250), (406, 266, 69, 228), (407, 264, 80, 239), (408, 268, 89, 248), (409, 270, 67, 226), (410, 272, 78, 237), (411, 274, 87, 246), (412, 276, 65, 224), (413, 278, 76, 235), (414, 287, 64, 255), (415, 280, 85, 244), (416, 282, 74, 233), (97, 289, 98, 290, 99, 291, 100, 292, 101, 293, 102, 294, 103, 295, 104, 296, 105, 297, 106, 298, 107, 299, 108, 300, 109, 301, 110, 302, 111, 303, 112, 304, 113, 305, 114, 306, 115, 307, 116, 308, 117, 309, 118, 310, 119, 311, 120, 312, 121, 313, 122, 314, 123, 315, 124, 316, 125, 317, 126, 318, 127, 319, 96, 288), (417, 323, 117, 308), (418, 325, 106, 297), (419, 327, 126, 317), (420, 329, 115, 306), (421, 331, 104, 295), (422, 333, 124, 315), (423, 335, 113, 304), (424, 337, 102, 293), (425, 339, 122, 313), (426, 341, 100, 291), (427, 343, 111, 302), (428, 345, 120, 311), (429, 347, 98, 289), (430, 349, 109, 300), (431, 350, 118, 309), (432, 351, 107, 298), (433, 320, 127, 318), (434, 322, 116, 307), (435, 324, 105, 296), (436, 326, 125, 316), (437, 328, 114, 305), (438, 330, 103, 294), (439, 332, 123, 314), (440, 336, 101, 292), (441, 334, 112, 303), (442, 338, 121, 312), (443, 340, 99, 290), (444, 342, 110, 301), (445, 344, 119, 310), (446, 346, 97, 288), (447, 348, 108, 299), (256, 352, 253, 93), (61, 189, 352, 256), (189, 62, 257, 352), (192, 353, 188, 60), (28, 156, 353, 192), (156, 29, 193, 353), (194, 354, 177, 49), (17, 145, 354, 194), (145, 18, 195, 354), (196, 355, 166, 38), (6, 134, 355, 196), (134, 7, 197, 355), (198, 356, 186, 58), (26, 154, 356, 198), (154, 27, 199, 356), (200, 357, 164, 36), (4, 132, 357, 200), (132, 5, 201, 357), (202, 358, 175, 47), (15, 143, 358, 202), (143, 16, 203, 358), (204, 359, 184, 56), (24, 152, 359, 204), (152, 25, 205, 359), (206, 360, 162, 34), (2, 130, 360, 206), (130, 3, 207, 360), (208, 361, 173, 45), (13, 141, 361, 208), (141, 14, 209, 361), (210, 362, 182, 54), (22, 150, 362, 210), (150, 23, 211, 362), (212, 363, 160, 32), (0, 128, 363, 212), (128, 1, 213, 363), (214, 364, 171, 43), (11, 139, 364, 214), (139, 12, 215, 364), (216, 365, 191, 63), (31, 159, 365, 216), (159, 0, 212, 365), (217, 366, 180, 52), (20, 148, 366, 217), (148, 21, 218, 366), (219, 367, 169, 41), (9, 137, 367, 219), (137, 10, 220, 367), (193, 368, 189, 61), (29, 157, 368, 193), (157, 30, 221, 368), (195, 369, 178, 50), (18, 146, 369, 195), (146, 19, 222, 369), (197, 370, 167, 39), (7, 135, 370, 197), (135, 8, 223, 370), (199, 371, 187, 59), (27, 155, 371, 199), (155, 28, 192, 371), (203, 372, 176, 48), (16, 144, 372, 203), (144, 17, 194, 372), (201, 373, 165, 37), (5, 133, 373, 201), (133, 6, 196, 373), (205, 374, 185, 57), (25, 153, 374, 205), (153, 26, 198, 374), (207, 375, 163, 35), (3, 131, 375, 207), (131, 4, 200, 375), (209, 376, 174, 46), (14, 142, 376, 209), (142, 15, 202, 376), (211, 377, 183, 55), (23, 151, 377, 211), (151, 24, 204, 377), (213, 378, 161, 33), (1, 129, 378, 213), (129, 2, 206, 378), (215, 379, 172, 44), (12, 140, 379, 215), (140, 13, 208, 379), (218, 380, 181, 53), (21, 149, 380, 218), (149, 22, 210, 380), (220, 381, 170, 42), (10, 138, 381, 220), (138, 11, 214, 381), (221, 382, 190, 62), (30, 158, 382, 221), (158, 31, 216, 382), (222, 383, 179, 51), (19, 147, 383, 222), (147, 20, 217, 383), (223, 384, 168, 40), (8, 136, 384, 223), (136, 9, 219, 384), (320, 385, 319, 127), (95, 255, 385, 320), (255, 64, 321, 385), (258, 386, 242, 82), (50, 178, 386, 258), (178, 51, 259, 386), (260, 387, 231, 71), (39, 167, 387, 260), (167, 40, 261, 387), (262, 388, 251, 91), (59, 187, 388, 262), (187, 60, 263, 388), (264, 389, 240, 80), (48, 176, 389, 264), (176, 49, 265, 389), (266, 390, 229, 69), (37, 165, 390, 266), (165, 38, 267, 390), (268, 391, 249, 89), (57, 185, 391, 268), (185, 58, 269, 391), (270, 392, 227, 67), (35, 163, 392, 270), (163, 36, 271, 392), (272, 393, 238, 78), (46, 174, 393, 272), (174, 47, 273, 393), (274, 394, 247, 87), (55, 183, 394, 274), (183, 56, 275, 394), (276, 395, 225, 65), (33, 161, 395, 276), (161, 34, 277, 395), (278, 396, 236, 76), (44, 172, 396, 278), (172, 45, 279, 396), (280, 397, 245, 85), (53, 181, 397, 280), (181, 54, 281, 397), (282, 398, 234, 74), (42, 170, 398, 282), (170, 43, 283, 398), (257, 399, 254, 94), (62, 190, 399, 257), (190, 63, 284, 399), (259, 400, 243, 83), (51, 179, 400, 259), (179, 52, 285, 400), (261, 401, 232, 72), (40, 168, 401, 261), (168, 41, 286, 401), (263, 402, 252, 92), (60, 188, 402, 263), (188, 61, 256, 402), (265, 403, 241, 81), (49, 177, 403, 265), (177, 50, 258, 403), (267, 404, 230, 70), (38, 166, 404, 267), (166, 39, 260, 404), (269, 405, 250, 90), (58, 186, 405, 269), (186, 59, 262, 405), (271, 406, 228, 68), (36, 164, 406, 271), (164, 37, 266, 406), (273, 407, 239, 79), (47, 175, 407, 273), (175, 48, 264, 407), (275, 408, 248, 88), (56, 184, 408, 275), (184, 57, 268, 408), (277, 409, 226, 66), (34, 162, 409, 277), (162, 35, 270, 409), (279, 410, 237, 77), (45, 173, 410, 279), (173, 46, 272, 410), (281, 411, 246, 86), (54, 182, 411, 281), (182, 55, 274, 411), (287, 412, 224, 64), (32, 160, 412, 287), (160, 33, 276, 412), (283, 413, 235, 75), (43, 171, 413, 283), (171, 44, 278, 413), (284, 414, 255, 95), (63, 191, 414, 284), (191, 32, 287, 414), (285, 415, 244, 84), (52, 180, 415, 285), (180, 53, 280, 415), (286, 416, 233, 73), (41, 169, 416, 286), (169, 42, 282, 416), (322, 417, 308, 116), (84, 244, 417, 322), (244, 85, 323, 417), (324, 418, 297, 105), (73, 233, 418, 324), (233, 74, 325, 418), (326, 419, 317, 125), (93, 253, 419, 326), (253, 94, 327, 419), (328, 420, 306, 114), (82, 242, 420, 328), (242, 83, 329, 420), (330, 421, 295, 103), (71, 231, 421, 330), (231, 72, 331, 421), (332, 422, 315, 123), (91, 251, 422, 332), (251, 92, 333, 422), (334, 423, 304, 112), (80, 240, 423, 334), (240, 81, 335, 423), (336, 424, 293, 101), (69, 229, 424, 336), (229, 70, 337, 424), (338, 425, 313, 121), (89, 249, 425, 338), (249, 90, 339, 425), (340, 426, 291, 99), (67, 227, 426, 340), (227, 68, 341, 426), (342, 427, 302, 110), (78, 238, 427, 342), (238, 79, 343, 427), (344, 428, 311, 119), (87, 247, 428, 344), (247, 88, 345, 428), (346, 429, 289, 97), (65, 225, 429, 346), (225, 66, 347, 429), (348, 430, 300, 108), (76, 236, 430, 348), (236, 77, 349, 430), (323, 431, 309, 117), (85, 245, 431, 323), (245, 86, 350, 431), (325, 432, 298, 106), (74, 234, 432, 325), (234, 75, 351, 432), (327, 433, 318, 126), (94, 254, 433, 327), (254, 95, 320, 433), (329, 434, 307, 115), (83, 243, 434, 329), (243, 84, 322, 434), (331, 435, 296, 104), (72, 232, 435, 331), (232, 73, 324, 435), (333, 436, 316, 124), (92, 252, 436, 333), (252, 93, 326, 436), (335, 437, 305, 113), (81, 241, 437, 335), (241, 82, 328, 437), (337, 438, 294, 102), (70, 230, 438, 337), (230, 71, 330, 438), (339, 439, 314, 122), (90, 250, 439, 339), (250, 91, 332, 439), (341, 440, 292, 100), (68, 228, 440, 341), (228, 69, 336, 440), (343, 441, 303, 111), (79, 239, 441, 343), (239, 80, 334, 441), (345, 442, 312, 120), (88, 248, 442, 345), (248, 89, 338, 442), (347, 443, 290, 98), (66, 226, 443, 347), (226, 67, 340, 443), (349, 444, 301, 109), (77, 237, 444, 349), (237, 78, 342, 444), (350, 445, 310, 118), (86, 246, 445, 350), (246, 87, 344, 445), (321, 446, 288, 96), (64, 224, 446, 321), (224, 65, 346, 446), (351, 447, 299, 107), (75, 235, 447, 351), (235, 76, 348, 447)])
_uv = me_circle.uv_layers.new(name='UVMap')
_uv.uv.foreach_set('vector', [0.5, 1.0, 0.5488, 0.9952, 0.5975, 0.9904, 0.6444, 0.9762, 0.6913, 0.9619, 0.7346, 0.9388, 0.7778, 0.9157, 0.8157, 0.8846, 0.8536, 0.8536, 0.8846, 0.8157, 0.9157, 0.7778, 0.9388, 0.7346, 0.9619, 0.6913, 0.9762, 0.6444, 0.9904, 0.5975, 0.9952, 0.5488, 1.0, 0.5, 0.9952, 0.4512, 0.9904, 0.4025, 0.9762, 0.3556, 0.9619, 0.3087, 0.9388, 0.2654, 0.9157, 0.2222, 0.8846, 0.1843, 0.8536, 0.1464, 0.8157, 0.1154, 0.7778, 0.08427, 0.7346, 0.06116, 0.6913, 0.03806, 0.6444, 0.02383, 0.5975, 0.009607, 0.5488, 0.004804, 0.5, 0.0, 0.4512, 0.004804, 0.4025, 0.009607, 0.3556, 0.02383, 0.3087, 0.03806, 0.2654, 0.06116, 0.2222, 0.08427, 0.1843, 0.1154, 0.1464, 0.1464, 0.1154, 0.1843, 0.08426, 0.2222, 0.06116, 0.2654, 0.03806, 0.3087, 0.02383, 0.3556, 0.009607, 0.4025, 0.004804, 0.4512, 0.0, 0.5, 0.004804, 0.5488, 0.009607, 0.5975, 0.02383, 0.6444, 0.03806, 0.6913, 0.06116, 0.7346, 0.08427, 0.7778, 0.1154, 0.8157, 0.1464, 0.8536, 0.1843, 0.8846, 0.2222, 0.9157, 0.2654, 0.9388, 0.3087, 0.9619, 0.3556, 0.9762, 0.4025, 0.9904, 0.4512, 0.9952, 0.5, 0.5, 1.0, 0.5, 1.0, 1.0, 0.5, 1.0, 0.5, 0.5, 1.0, 0.5, 1.0, 1.0, 0.5, 1.0, 0.5, 0.5, 1.0, 0.5, 1.0, 1.0, 0.5, 1.0, 0.5, 0.5, 1.0, 0.5, 1.0, 1.0, 0.5, 1.0, 0.5, 0.5, 1.0, 0.5, 1.0, 1.0, 0.5, 1.0, 0.5, 0.5, 1.0, 0.5, 1.0, 1.0, 0.5, 1.0, 0.5, 0.5, 1.0, 0.5, 1.0, 1.0, 0.5, 1.0, 0.5, 0.5, 1.0, 0.5, 1.0, 1.0, 0.5, 1.0, 0.5, 0.5, 1.0, 0.5, 1.0, 1.0, 0.5, 1.0, 0.5, 0.5, 1.0, 0.5, 1.0, 1.0, 0.5, 1.0, 0.5, 0.5, 1.0, 0.5, 1.0, 1.0, 0.5, 1.0, 0.5, 0.5, 1.0, 0.5, 1.0, 1.0, 0.5, 1.0, 0.5, 0.5, 1.0, 0.5, 1.0, 1.0, 0.5, 1.0, 0.5, 0.5, 1.0, 0.5, 1.0, 1.0, 0.5, 1.0, 0.5, 0.5, 1.0, 0.5, 1.0, 1.0, 0.5, 1.0, 0.5, 0.5, 1.0, 0.5, 1.0, 1.0, 0.5, 1.0, 0.5, 0.5, 1.0, 0.5, 1.0, 1.0, 0.5, 1.0, 0.5, 0.5, 1.0, 0.5, 1.0, 1.0, 0.5, 1.0, 0.5, 0.5, 1.0, 0.5, 1.0, 1.0, 0.5, 1.0, 0.5, 0.5, 1.0, 0.5, 1.0, 1.0, 0.5, 1.0, 0.5, 0.5, 1.0, 0.5, 1.0, 1.0, 0.5, 1.0, 0.5, 0.5, 1.0, 0.5, 1.0, 1.0, 0.5, 1.0, 0.5, 0.5, 1.0, 0.5, 1.0, 1.0, 0.5, 1.0, 0.5, 0.5, 1.0, 0.5, 1.0, 1.0, 0.5, 1.0, 0.5, 0.5, 1.0, 0.5, 1.0, 1.0, 0.5, 1.0, 0.5, 0.5, 1.0, 0.5, 1.0, 1.0, 0.5, 1.0, 0.5, 0.5, 1.0, 0.5, 1.0, 1.0, 0.5, 1.0, 0.5, 0.5, 1.0, 0.5, 1.0, 1.0, 0.5, 1.0, 0.5, 0.5, 1.0, 0.5, 1.0, 1.0, 0.5, 1.0, 0.5, 0.5, 1.0, 0.5, 1.0, 1.0, 0.5, 1.0, 0.5, 0.5, 1.0, 0.5, 1.0, 1.0, 0.5, 1.0, 0.5, 0.5, 1.0, 0.5, 1.0, 1.0, 0.5, 1.0, 0.5, 0.5, 1.0, 0.5, 1.0, 1.0, 0.5, 1.0, 0.5, 0.5, 1.0, 0.5, 1.0, 1.0, 0.5, 1.0, 0.5, 0.5, 1.0, 0.5, 1.0, 1.0, 0.5, 1.0, 0.5, 0.5, 1.0, 0.5, 1.0, 1.0, 0.5, 1.0, 0.5, 0.5, 1.0, 0.5, 1.0, 1.0, 0.5, 1.0, 0.5, 0.5, 1.0, 0.5, 1.0, 1.0, 0.5, 1.0, 0.5, 0.5, 1.0, 0.5, 1.0, 1.0, 0.5, 1.0, 0.5, 0.5, 1.0, 0.5, 1.0, 1.0, 0.5, 1.0, 0.5, 0.5, 1.0, 0.5, 1.0, 1.0, 0.5, 1.0, 0.5, 0.5, 1.0, 0.5, 1.0, 1.0, 0.5, 1.0, 0.5, 0.5, 1.0, 0.5, 1.0, 1.0, 0.5, 1.0, 0.5, 0.5, 1.0, 0.5, 1.0, 1.0, 0.5, 1.0, 0.5, 0.5, 1.0, 0.5, 1.0, 1.0, 0.5, 1.0, 0.5, 0.5, 1.0, 0.5, 1.0, 1.0, 0.5, 1.0, 0.5, 0.5, 1.0, 0.5, 1.0, 1.0, 0.5, 1.0, 0.5, 0.5, 1.0, 0.5, 1.0, 1.0, 0.5, 1.0, 0.5, 0.5, 1.0, 0.5, 1.0, 1.0, 0.5, 1.0, 0.5, 0.5, 1.0, 0.5, 1.0, 1.0, 0.5, 1.0, 0.5, 0.5, 1.0, 0.5, 1.0, 1.0, 0.5, 1.0, 0.5, 0.5, 1.0, 0.5, 1.0, 1.0, 0.5, 1.0, 0.5, 0.5, 1.0, 0.5, 1.0, 1.0, 0.5, 1.0, 0.5, 0.5, 1.0, 0.5, 1.0, 1.0, 0.5, 1.0, 0.5, 0.5, 1.0, 0.5, 1.0, 1.0, 0.5, 1.0, 0.5, 0.5, 1.0, 0.5, 1.0, 1.0, 0.5, 1.0, 0.5, 0.5, 1.0, 0.5, 1.0, 1.0, 0.5, 1.0, 0.5, 0.5, 1.0, 0.5, 1.0, 1.0, 0.5, 1.0, 0.5, 0.5, 1.0, 0.5, 1.0, 1.0, 0.5, 1.0, 0.5, 0.5, 1.0, 0.5, 1.0, 1.0, 0.5, 1.0, 0.5, 0.5, 1.0, 0.5, 1.0, 1.0, 0.5, 1.0, 0.5, 0.5, 1.0, 0.5, 1.0, 1.0, 0.5, 1.0, 0.5, 0.5, 1.0, 0.5, 1.0, 1.0, 0.5, 1.0, 0.5, 0.5, 1.0, 0.5, 1.0, 1.0, 0.5, 1.0, 0.5, 0.5, 1.0, 0.5, 1.0, 1.0, 0.5, 1.0, 0.5, 1.0, 0.5488, 0.9952, 0.5975, 0.9904, 0.6444, 0.9762, 0.6913, 0.9619, 0.7346, 0.9388, 0.7778, 0.9157, 0.8157, 0.8846, 0.8536, 0.8536, 0.8846, 0.8157, 0.9157, 0.7778, 0.9388, 0.7346, 0.9619, 0.6913, 0.9762, 0.6444, 0.9904, 0.5975, 0.9952, 0.5488, 1.0, 0.5, 0.9952, 0.4512, 0.9904, 0.4025, 0.9762, 0.3556, 0.9619, 0.3087, 0.9388, 0.2654, 0.9157, 0.2222, 0.8846, 0.1843, 0.8536, 0.1464, 0.8157, 0.1154, 0.7778, 0.08427, 0.7346, 0.06116, 0.6913, 0.03806, 0.6444, 0.02383, 0.5975, 0.009607, 0.5488, 0.004804, 0.5, 0.0, 0.4512, 0.004804, 0.4025, 0.009607, 0.3556, 0.02383, 0.3087, 0.03806, 0.2654, 0.06116, 0.2222, 0.08427, 0.1843, 0.1154, 0.1464, 0.1464, 0.1154, 0.1843, 0.08426, 0.2222, 0.06116, 0.2654, 0.03806, 0.3087, 0.02383, 0.3556, 0.009607, 0.4025, 0.004804, 0.4512, 0.0, 0.5, 0.004804, 0.5488, 0.009607, 0.5975, 0.02383, 0.6444, 0.03806, 0.6913, 0.06116, 0.7346, 0.08427, 0.7778, 0.1154, 0.8157, 0.1464, 0.8536, 0.1843, 0.8846, 0.2222, 0.9157, 0.2654, 0.9388, 0.3087, 0.9619, 0.3556, 0.9762, 0.4025, 0.9904, 0.4512, 0.9952, 0.5, 0.5, 1.0, 0.5, 1.0, 1.0, 0.5, 1.0, 0.5, 0.5, 1.0, 0.5, 1.0, 1.0, 0.5, 1.0, 0.5, 0.5, 1.0, 0.5, 1.0, 1.0, 0.5, 1.0, 0.5, 0.5, 1.0, 0.5, 1.0, 1.0, 0.5, 1.0, 0.5, 0.5, 1.0, 0.5, 1.0, 1.0, 0.5, 1.0, 0.5, 0.5, 1.0, 0.5, 1.0, 1.0, 0.5, 1.0, 0.5, 0.5, 1.0, 0.5, 1.0, 1.0, 0.5, 1.0, 0.5, 0.5, 1.0, 0.5, 1.0, 1.0, 0.5, 1.0, 0.5, 0.5, 1.0, 0.5, 1.0, 1.0, 0.5, 1.0, 0.5, 0.5, 1.0, 0.5, 1.0, 1.0, 0.5, 1.0, 0.5, 0.5, 1.0, 0.5, 1.0, 1.0, 0.5, 1.0, 0.5, 0.5, 1.0, 0.5, 1.0, 1.0, 0.5, 1.0, 0.5, 0.5, 1.0, 0.5, 1.0, 1.0, 0.5, 1.0, 0.5, 0.5, 1.0, 0.5, 1.0, 1.0, 0.5, 1.0, 0.5, 0.5, 1.0, 0.5, 1.0, 1.0, 0.5, 1.0, 0.5, 0.5, 1.0, 0.5, 1.0, 1.0, 0.5, 1.0, 0.5, 0.5, 1.0, 0.5, 1.0, 1.0, 0.5, 1.0, 0.5, 0.5, 1.0, 0.5, 1.0, 1.0, 0.5, 1.0, 0.5, 0.5, 1.0, 0.5, 1.0, 1.0, 0.5, 1.0, 0.5, 0.5, 1.0, 0.5, 1.0, 1.0, 0.5, 1.0, 0.5, 0.5, 1.0, 0.5, 1.0, 1.0, 0.5, 1.0, 0.5, 0.5, 1.0, 0.5, 1.0, 1.0, 0.5, 1.0, 0.5, 0.5, 1.0, 0.5, 1.0, 1.0, 0.5, 1.0, 0.5, 0.5, 1.0, 0.5, 1.0, 1.0, 0.5, 1.0, 0.5, 0.5, 1.0, 0.5, 1.0, 1.0, 0.5, 1.0, 0.5, 0.5, 1.0, 0.5, 1.0, 1.0, 0.5, 1.0, 0.5, 0.5, 1.0, 0.5, 1.0, 1.0, 0.5, 1.0, 0.5, 0.5, 1.0, 0.5, 1.0, 1.0, 0.5, 1.0, 0.5, 0.5, 1.0, 0.5, 1.0, 1.0, 0.5, 1.0, 0.5, 0.5, 1.0, 0.5, 1.0, 1.0, 0.5, 1.0, 0.5, 0.5, 1.0, 0.5, 1.0, 1.0, 0.5, 1.0, 0.0, 0.5, 0.5, 0.5, 0.5, 1.0, 0.0, 1.0, 0.0, 0.0, 0.5, 0.0, 0.5, 0.5, 0.0, 0.5, 0.5, 0.0, 1.0, 0.0, 1.0, 0.5, 0.5, 0.5, 0.0, 0.5, 0.5, 0.5, 0.5, 1.0, 0.0, 1.0, 0.0, 0.0, 0.5, 0.0, 0.5, 0.5, 0.0, 0.5, 0.5, 0.0, 1.0, 0.0, 1.0, 0.5, 0.5, 0.5, 0.0, 0.5, 0.5, 0.5, 0.5, 1.0, 0.0, 1.0, 0.0, 0.0, 0.5, 0.0, 0.5, 0.5, 0.0, 0.5, 0.5, 0.0, 1.0, 0.0, 1.0, 0.5, 0.5, 0.5, 0.0, 0.5, 0.5, 0.5, 0.5, 1.0, 0.0, 1.0, 0.0, 0.0, 0.5, 0.0, 0.5, 0.5, 0.0, 0.5, 0.5, 0.0, 1.0, 0.0, 1.0, 0.5, 0.5, 0.5, 0.0, 0.5, 0.5, 0.5, 0.5, 1.0, 0.0, 1.0, 0.0, 0.0, 0.5, 0.0, 0.5, 0.5, 0.0, 0.5, 0.5, 0.0, 1.0, 0.0, 1.0, 0.5, 0.5, 0.5, 0.0, 0.5, 0.5, 0.5, 0.5, 1.0, 0.0, 1.0, 0.0, 0.0, 0.5, 0.0, 0.5, 0.5, 0.0, 0.5, 0.5, 0.0, 1.0, 0.0, 1.0, 0.5, 0.5, 0.5, 0.0, 0.5, 0.5, 0.5, 0.5, 1.0, 0.0, 1.0, 0.0, 0.0, 0.5, 0.0, 0.5, 0.5, 0.0, 0.5, 0.5, 0.0, 1.0, 0.0, 1.0, 0.5, 0.5, 0.5, 0.0, 0.5, 0.5, 0.5, 0.5, 1.0, 0.0, 1.0, 0.0, 0.0, 0.5, 0.0, 0.5, 0.5, 0.0, 0.5, 0.5, 0.0, 1.0, 0.0, 1.0, 0.5, 0.5, 0.5, 0.0, 0.5, 0.5, 0.5, 0.5, 1.0, 0.0, 1.0, 0.0, 0.0, 0.5, 0.0, 0.5, 0.5, 0.0, 0.5, 0.5, 0.0, 1.0, 0.0, 1.0, 0.5, 0.5, 0.5, 0.0, 0.5, 0.5, 0.5, 0.5, 1.0, 0.0, 1.0, 0.0, 0.0, 0.5, 0.0, 0.5, 0.5, 0.0, 0.5, 0.5, 0.0, 1.0, 0.0, 1.0, 0.5, 0.5, 0.5, 0.0, 0.5, 0.5, 0.5, 0.5, 1.0, 0.0, 1.0, 0.0, 0.0, 0.5, 0.0, 0.5, 0.5, 0.0, 0.5, 0.5, 0.0, 1.0, 0.0, 1.0, 0.5, 0.5, 0.5, 0.0, 0.5, 0.5, 0.5, 0.5, 1.0, 0.0, 1.0, 0.0, 0.0, 0.5, 0.0, 0.5, 0.5, 0.0, 0.5, 0.5, 0.0, 1.0, 0.0, 1.0, 0.5, 0.5, 0.5, 0.0, 0.5, 0.5, 0.5, 0.5, 1.0, 0.0, 1.0, 0.0, 0.0, 0.5, 0.0, 0.5, 0.5, 0.0, 0.5, 0.5, 0.0, 1.0, 0.0, 1.0, 0.5, 0.5, 0.5, 0.0, 0.5, 0.5, 0.5, 0.5, 1.0, 0.0, 1.0, 0.0, 0.0, 0.5, 0.0, 0.5, 0.5, 0.0, 0.5, 0.5, 0.0, 1.0, 0.0, 1.0, 0.5, 0.5, 0.5, 0.0, 0.5, 0.5, 0.5, 0.5, 1.0, 0.0, 1.0, 0.0, 0.0, 0.5, 0.0, 0.5, 0.5, 0.0, 0.5, 0.5, 0.0, 1.0, 0.0, 1.0, 0.5, 0.5, 0.5, 0.0, 0.5, 0.5, 0.5, 0.5, 1.0, 0.0, 1.0, 0.0, 0.0, 0.5, 0.0, 0.5, 0.5, 0.0, 0.5, 0.5, 0.0, 1.0, 0.0, 1.0, 0.5, 0.5, 0.5, 0.0, 0.5, 0.5, 0.5, 0.5, 1.0, 0.0, 1.0, 0.0, 0.0, 0.5, 0.0, 0.5, 0.5, 0.0, 0.5, 0.5, 0.0, 1.0, 0.0, 1.0, 0.5, 0.5, 0.5, 0.0, 0.5, 0.5, 0.5, 0.5, 1.0, 0.0, 1.0, 0.0, 0.0, 0.5, 0.0, 0.5, 0.5, 0.0, 0.5, 0.5, 0.0, 1.0, 0.0, 1.0, 0.5, 0.5, 0.5, 0.0, 0.5, 0.5, 0.5, 0.5, 1.0, 0.0, 1.0, 0.0, 0.0, 0.5, 0.0, 0.5, 0.5, 0.0, 0.5, 0.5, 0.0, 1.0, 0.0, 1.0, 0.5, 0.5, 0.5, 0.0, 0.5, 0.5, 0.5, 0.5, 1.0, 0.0, 1.0, 0.0, 0.0, 0.5, 0.0, 0.5, 0.5, 0.0, 0.5, 0.5, 0.0, 1.0, 0.0, 1.0, 0.5, 0.5, 0.5, 0.0, 0.5, 0.5, 0.5, 0.5, 1.0, 0.0, 1.0, 0.0, 0.0, 0.5, 0.0, 0.5, 0.5, 0.0, 0.5, 0.5, 0.0, 1.0, 0.0, 1.0, 0.5, 0.5, 0.5, 0.0, 0.5, 0.5, 0.5, 0.5, 1.0, 0.0, 1.0, 0.0, 0.0, 0.5, 0.0, 0.5, 0.5, 0.0, 0.5, 0.5, 0.0, 1.0, 0.0, 1.0, 0.5, 0.5, 0.5, 0.0, 0.5, 0.5, 0.5, 0.5, 1.0, 0.0, 1.0, 0.0, 0.0, 0.5, 0.0, 0.5, 0.5, 0.0, 0.5, 0.5, 0.0, 1.0, 0.0, 1.0, 0.5, 0.5, 0.5, 0.0, 0.5, 0.5, 0.5, 0.5, 1.0, 0.0, 1.0, 0.0, 0.0, 0.5, 0.0, 0.5, 0.5, 0.0, 0.5, 0.5, 0.0, 1.0, 0.0, 1.0, 0.5, 0.5, 0.5, 0.0, 0.5, 0.5, 0.5, 0.5, 1.0, 0.0, 1.0, 0.0, 0.0, 0.5, 0.0, 0.5, 0.5, 0.0, 0.5, 0.5, 0.0, 1.0, 0.0, 1.0, 0.5, 0.5, 0.5, 0.0, 0.5, 0.5, 0.5, 0.5, 1.0, 0.0, 1.0, 0.0, 0.0, 0.5, 0.0, 0.5, 0.5, 0.0, 0.5, 0.5, 0.0, 1.0, 0.0, 1.0, 0.5, 0.5, 0.5, 0.0, 0.5, 0.5, 0.5, 0.5, 1.0, 0.0, 1.0, 0.0, 0.0, 0.5, 0.0, 0.5, 0.5, 0.0, 0.5, 0.5, 0.0, 1.0, 0.0, 1.0, 0.5, 0.5, 0.5, 0.0, 0.5, 0.5, 0.5, 0.5, 1.0, 0.0, 1.0, 0.0, 0.0, 0.5, 0.0, 0.5, 0.5, 0.0, 0.5, 0.5, 0.0, 1.0, 0.0, 1.0, 0.5, 0.5, 0.5, 0.0, 0.5, 0.5, 0.5, 0.5, 1.0, 0.0, 1.0, 0.0, 0.0, 0.5, 0.0, 0.5, 0.5, 0.0, 0.5, 0.5, 0.0, 1.0, 0.0, 1.0, 0.5, 0.5, 0.5, 0.0, 0.5, 0.5, 0.5, 0.5, 1.0, 0.0, 1.0, 0.0, 0.0, 0.5, 0.0, 0.5, 0.5, 0.0, 0.5, 0.5, 0.0, 1.0, 0.0, 1.0, 0.5, 0.5, 0.5, 0.0, 0.5, 0.5, 0.5, 0.5, 1.0, 0.0, 1.0, 0.0, 0.0, 0.5, 0.0, 0.5, 0.5, 0.0, 0.5, 0.5, 0.0, 1.0, 0.0, 1.0, 0.5, 0.5, 0.5, 0.0, 0.5, 0.5, 0.5, 0.5, 1.0, 0.0, 1.0, 0.0, 0.0, 0.5, 0.0, 0.5, 0.5, 0.0, 0.5, 0.5, 0.0, 1.0, 0.0, 1.0, 0.5, 0.5, 0.5, 0.0, 0.5, 0.5, 0.5, 0.5, 1.0, 0.0, 1.0, 0.0, 0.0, 0.5, 0.0, 0.5, 0.5, 0.0, 0.5, 0.5, 0.0, 1.0, 0.0, 1.0, 0.5, 0.5, 0.5, 0.0, 0.5, 0.5, 0.5, 0.5, 1.0, 0.0, 1.0, 0.0, 0.0, 0.5, 0.0, 0.5, 0.5, 0.0, 0.5, 0.5, 0.0, 1.0, 0.0, 1.0, 0.5, 0.5, 0.5, 0.0, 0.5, 0.5, 0.5, 0.5, 1.0, 0.0, 1.0, 0.0, 0.0, 0.5, 0.0, 0.5, 0.5, 0.0, 0.5, 0.5, 0.0, 1.0, 0.0, 1.0, 0.5, 0.5, 0.5, 0.0, 0.5, 0.5, 0.5, 0.5, 1.0, 0.0, 1.0, 0.0, 0.0, 0.5, 0.0, 0.5, 0.5, 0.0, 0.5, 0.5, 0.0, 1.0, 0.0, 1.0, 0.5, 0.5, 0.5, 0.0, 0.5, 0.5, 0.5, 0.5, 1.0, 0.0, 1.0, 0.0, 0.0, 0.5, 0.0, 0.5, 0.5, 0.0, 0.5, 0.5, 0.0, 1.0, 0.0, 1.0, 0.5, 0.5, 0.5, 0.0, 0.5, 0.5, 0.5, 0.5, 1.0, 0.0, 1.0, 0.0, 0.0, 0.5, 0.0, 0.5, 0.5, 0.0, 0.5, 0.5, 0.0, 1.0, 0.0, 1.0, 0.5, 0.5, 0.5, 0.0, 0.5, 0.5, 0.5, 0.5, 1.0, 0.0, 1.0, 0.0, 0.0, 0.5, 0.0, 0.5, 0.5, 0.0, 0.5, 0.5, 0.0, 1.0, 0.0, 1.0, 0.5, 0.5, 0.5, 0.0, 0.5, 0.5, 0.5, 0.5, 1.0, 0.0, 1.0, 0.0, 0.0, 0.5, 0.0, 0.5, 0.5, 0.0, 0.5, 0.5, 0.0, 1.0, 0.0, 1.0, 0.5, 0.5, 0.5, 0.0, 0.5, 0.5, 0.5, 0.5, 1.0, 0.0, 1.0, 0.0, 0.0, 0.5, 0.0, 0.5, 0.5, 0.0, 0.5, 0.5, 0.0, 1.0, 0.0, 1.0, 0.5, 0.5, 0.5, 0.0, 0.5, 0.5, 0.5, 0.5, 1.0, 0.0, 1.0, 0.0, 0.0, 0.5, 0.0, 0.5, 0.5, 0.0, 0.5, 0.5, 0.0, 1.0, 0.0, 1.0, 0.5, 0.5, 0.5, 0.0, 0.5, 0.5, 0.5, 0.5, 1.0, 0.0, 1.0, 0.0, 0.0, 0.5, 0.0, 0.5, 0.5, 0.0, 0.5, 0.5, 0.0, 1.0, 0.0, 1.0, 0.5, 0.5, 0.5, 0.0, 0.5, 0.5, 0.5, 0.5, 1.0, 0.0, 1.0, 0.0, 0.0, 0.5, 0.0, 0.5, 0.5, 0.0, 0.5, 0.5, 0.0, 1.0, 0.0, 1.0, 0.5, 0.5, 0.5, 0.0, 0.5, 0.5, 0.5, 0.5, 1.0, 0.0, 1.0, 0.0, 0.0, 0.5, 0.0, 0.5, 0.5, 0.0, 0.5, 0.5, 0.0, 1.0, 0.0, 1.0, 0.5, 0.5, 0.5, 0.0, 0.5, 0.5, 0.5, 0.5, 1.0, 0.0, 1.0, 0.0, 0.0, 0.5, 0.0, 0.5, 0.5, 0.0, 0.5, 0.5, 0.0, 1.0, 0.0, 1.0, 0.5, 0.5, 0.5, 0.0, 0.5, 0.5, 0.5, 0.5, 1.0, 0.0, 1.0, 0.0, 0.0, 0.5, 0.0, 0.5, 0.5, 0.0, 0.5, 0.5, 0.0, 1.0, 0.0, 1.0, 0.5, 0.5, 0.5, 0.0, 0.5, 0.5, 0.5, 0.5, 1.0, 0.0, 1.0, 0.0, 0.0, 0.5, 0.0, 0.5, 0.5, 0.0, 0.5, 0.5, 0.0, 1.0, 0.0, 1.0, 0.5, 0.5, 0.5, 0.0, 0.5, 0.5, 0.5, 0.5, 1.0, 0.0, 1.0, 0.0, 0.0, 0.5, 0.0, 0.5, 0.5, 0.0, 0.5, 0.5, 0.0, 1.0, 0.0, 1.0, 0.5, 0.5, 0.5, 0.0, 0.5, 0.5, 0.5, 0.5, 1.0, 0.0, 1.0, 0.0, 0.0, 0.5, 0.0, 0.5, 0.5, 0.0, 0.5, 0.5, 0.0, 1.0, 0.0, 1.0, 0.5, 0.5, 0.5, 0.0, 0.5, 0.5, 0.5, 0.5, 1.0, 0.0, 1.0, 0.0, 0.0, 0.5, 0.0, 0.5, 0.5, 0.0, 0.5, 0.5, 0.0, 1.0, 0.0, 1.0, 0.5, 0.5, 0.5, 0.0, 0.5, 0.5, 0.5, 0.5, 1.0, 0.0, 1.0, 0.0, 0.0, 0.5, 0.0, 0.5, 0.5, 0.0, 0.5, 0.5, 0.0, 1.0, 0.0, 1.0, 0.5, 0.5, 0.5, 0.0, 0.5, 0.5, 0.5, 0.5, 1.0, 0.0, 1.0, 0.0, 0.0, 0.5, 0.0, 0.5, 0.5, 0.0, 0.5, 0.5, 0.0, 1.0, 0.0, 1.0, 0.5, 0.5, 0.5, 0.0, 0.5, 0.5, 0.5, 0.5, 1.0, 0.0, 1.0, 0.0, 0.0, 0.5, 0.0, 0.5, 0.5, 0.0, 0.5, 0.5, 0.0, 1.0, 0.0, 1.0, 0.5, 0.5, 0.5, 0.0, 0.5, 0.5, 0.5, 0.5, 1.0, 0.0, 1.0, 0.0, 0.0, 0.5, 0.0, 0.5, 0.5, 0.0, 0.5, 0.5, 0.0, 1.0, 0.0, 1.0, 0.5, 0.5, 0.5, 0.0, 0.5, 0.5, 0.5, 0.5, 1.0, 0.0, 1.0, 0.0, 0.0, 0.5, 0.0, 0.5, 0.5, 0.0, 0.5, 0.5, 0.0, 1.0, 0.0, 1.0, 0.5, 0.5, 0.5, 0.0, 0.5, 0.5, 0.5, 0.5, 1.0, 0.0, 1.0, 0.0, 0.0, 0.5, 0.0, 0.5, 0.5, 0.0, 0.5, 0.5, 0.0, 1.0, 0.0, 1.0, 0.5, 0.5, 0.5, 0.0, 0.5, 0.5, 0.5, 0.5, 1.0, 0.0, 1.0, 0.0, 0.0, 0.5, 0.0, 0.5, 0.5, 0.0, 0.5, 0.5, 0.0, 1.0, 0.0, 1.0, 0.5, 0.5, 0.5, 0.0, 0.5, 0.5, 0.5, 0.5, 1.0, 0.0, 1.0, 0.0, 0.0, 0.5, 0.0, 0.5, 0.5, 0.0, 0.5, 0.5, 0.0, 1.0, 0.0, 1.0, 0.5, 0.5, 0.5, 0.0, 0.5, 0.5, 0.5, 0.5, 1.0, 0.0, 1.0, 0.0, 0.0, 0.5, 0.0, 0.5, 0.5, 0.0, 0.5, 0.5, 0.0, 1.0, 0.0, 1.0, 0.5, 0.5, 0.5, 0.0, 0.5, 0.5, 0.5, 0.5, 1.0, 0.0, 1.0, 0.0, 0.0, 0.5, 0.0, 0.5, 0.5, 0.0, 0.5, 0.5, 0.0, 1.0, 0.0, 1.0, 0.5, 0.5, 0.5, 0.0, 0.5, 0.5, 0.5, 0.5, 1.0, 0.0, 1.0, 0.0, 0.0, 0.5, 0.0, 0.5, 0.5, 0.0, 0.5, 0.5, 0.0, 1.0, 0.0, 1.0, 0.5, 0.5, 0.5, 0.0, 0.5, 0.5, 0.5, 0.5, 1.0, 0.0, 1.0, 0.0, 0.0, 0.5, 0.0, 0.5, 0.5, 0.0, 0.5, 0.5, 0.0, 1.0, 0.0, 1.0, 0.5, 0.5, 0.5, 0.0, 0.5, 0.5, 0.5, 0.5, 1.0, 0.0, 1.0, 0.0, 0.0, 0.5, 0.0, 0.5, 0.5, 0.0, 0.5, 0.5, 0.0, 1.0, 0.0, 1.0, 0.5, 0.5, 0.5, 0.0, 0.5, 0.5, 0.5, 0.5, 1.0, 0.0, 1.0, 0.0, 0.0, 0.5, 0.0, 0.5, 0.5, 0.0, 0.5, 0.5, 0.0, 1.0, 0.0, 1.0, 0.5, 0.5, 0.5, 0.0, 0.5, 0.5, 0.5, 0.5, 1.0, 0.0, 1.0, 0.0, 0.0, 0.5, 0.0, 0.5, 0.5, 0.0, 0.5, 0.5, 0.0, 1.0, 0.0, 1.0, 0.5, 0.5, 0.5, 0.0, 0.5, 0.5, 0.5, 0.5, 1.0, 0.0, 1.0, 0.0, 0.0, 0.5, 0.0, 0.5, 0.5, 0.0, 0.5, 0.5, 0.0, 1.0, 0.0, 1.0, 0.5, 0.5, 0.5, 0.0, 0.5, 0.5, 0.5, 0.5, 1.0, 0.0, 1.0, 0.0, 0.0, 0.5, 0.0, 0.5, 0.5, 0.0, 0.5, 0.5, 0.0, 1.0, 0.0, 1.0, 0.5, 0.5, 0.5, 0.0, 0.5, 0.5, 0.5, 0.5, 1.0, 0.0, 1.0, 0.0, 0.0, 0.5, 0.0, 0.5, 0.5, 0.0, 0.5, 0.5, 0.0, 1.0, 0.0, 1.0, 0.5, 0.5, 0.5, 0.0, 0.5, 0.5, 0.5, 0.5, 1.0, 0.0, 1.0, 0.0, 0.0, 0.5, 0.0, 0.5, 0.5, 0.0, 0.5, 0.5, 0.0, 1.0, 0.0, 1.0, 0.5, 0.5, 0.5, 0.0, 0.5, 0.5, 0.5, 0.5, 1.0, 0.0, 1.0, 0.0, 0.0, 0.5, 0.0, 0.5, 0.5, 0.0, 0.5, 0.5, 0.0, 1.0, 0.0, 1.0, 0.5, 0.5, 0.5, 0.0, 0.5, 0.5, 0.5, 0.5, 1.0, 0.0, 1.0, 0.0, 0.0, 0.5, 0.0, 0.5, 0.5, 0.0, 0.5, 0.5, 0.0, 1.0, 0.0, 1.0, 0.5, 0.5, 0.5, 0.0, 0.5, 0.5, 0.5, 0.5, 1.0, 0.0, 1.0, 0.0, 0.0, 0.5, 0.0, 0.5, 0.5, 0.0, 0.5, 0.5, 0.0, 1.0, 0.0, 1.0, 0.5, 0.5, 0.5, 0.0, 0.5, 0.5, 0.5, 0.5, 1.0, 0.0, 1.0, 0.0, 0.0, 0.5, 0.0, 0.5, 0.5, 0.0, 0.5, 0.5, 0.0, 1.0, 0.0, 1.0, 0.5, 0.5, 0.5, 0.0, 0.5, 0.5, 0.5, 0.5, 1.0, 0.0, 1.0, 0.0, 0.0, 0.5, 0.0, 0.5, 0.5, 0.0, 0.5, 0.5, 0.0, 1.0, 0.0, 1.0, 0.5, 0.5, 0.5, 0.0, 0.5, 0.5, 0.5, 0.5, 1.0, 0.0, 1.0, 0.0, 0.0, 0.5, 0.0, 0.5, 0.5, 0.0, 0.5, 0.5, 0.0, 1.0, 0.0, 1.0, 0.5, 0.5, 0.5, 0.0, 0.5, 0.5, 0.5, 0.5, 1.0, 0.0, 1.0, 0.0, 0.0, 0.5, 0.0, 0.5, 0.5, 0.0, 0.5, 0.5, 0.0, 1.0, 0.0, 1.0, 0.5, 0.5, 0.5, 0.0, 0.5, 0.5, 0.5, 0.5, 1.0, 0.0, 1.0, 0.0, 0.0, 0.5, 0.0, 0.5, 0.5, 0.0, 0.5, 0.5, 0.0, 1.0, 0.0, 1.0, 0.5, 0.5, 0.5, 0.0, 0.5, 0.5, 0.5, 0.5, 1.0, 0.0, 1.0, 0.0, 0.0, 0.5, 0.0, 0.5, 0.5, 0.0, 0.5, 0.5, 0.0, 1.0, 0.0, 1.0, 0.5, 0.5, 0.5, 0.0, 0.5, 0.5, 0.5, 0.5, 1.0, 0.0, 1.0, 0.0, 0.0, 0.5, 0.0, 0.5, 0.5, 0.0, 0.5, 0.5, 0.0, 1.0, 0.0, 1.0, 0.5, 0.5, 0.5, 0.0, 0.5, 0.5, 0.5, 0.5, 1.0, 0.0, 1.0, 0.0, 0.0, 0.5, 0.0, 0.5, 0.5, 0.0, 0.5, 0.5, 0.0, 1.0, 0.0, 1.0, 0.5, 0.5, 0.5, 0.0, 0.5, 0.5, 0.5, 0.5, 1.0, 0.0, 1.0, 0.0, 0.0, 0.5, 0.0, 0.5, 0.5, 0.0, 0.5, 0.5, 0.0, 1.0, 0.0, 1.0, 0.5, 0.5, 0.5, 0.0, 0.5, 0.5, 0.5, 0.5, 1.0, 0.0, 1.0, 0.0, 0.0, 0.5, 0.0, 0.5, 0.5, 0.0, 0.5, 0.5, 0.0, 1.0, 0.0, 1.0, 0.5, 0.5, 0.5, 0.0, 0.5, 0.5, 0.5, 0.5, 1.0, 0.0, 1.0, 0.0, 0.0, 0.5, 0.0, 0.5, 0.5, 0.0, 0.5, 0.5, 0.0, 1.0, 0.0, 1.0, 0.5, 0.5, 0.5, 0.0, 0.5, 0.5, 0.5, 0.5, 1.0, 0.0, 1.0, 0.0, 0.0, 0.5, 0.0, 0.5, 0.5, 0.0, 0.5, 0.5, 0.0, 1.0, 0.0, 1.0, 0.5, 0.5, 0.5, 0.0, 0.5, 0.5, 0.5, 0.5, 1.0, 0.0, 1.0, 0.0, 0.0, 0.5, 0.0, 0.5, 0.5, 0.0, 0.5, 0.5, 0.0, 1.0, 0.0, 1.0, 0.5, 0.5, 0.5, 0.0, 0.5, 0.5, 0.5, 0.5, 1.0, 0.0, 1.0, 0.0, 0.0, 0.5, 0.0, 0.5, 0.5, 0.0, 0.5, 0.5, 0.0, 1.0, 0.0, 1.0, 0.5, 0.5, 0.5, 0.0, 0.5, 0.5, 0.5, 0.5, 1.0, 0.0, 1.0, 0.0, 0.0, 0.5, 0.0, 0.5, 0.5, 0.0, 0.5, 0.5, 0.0, 1.0, 0.0, 1.0, 0.5, 0.5, 0.5, 0.0, 0.5, 0.5, 0.5, 0.5, 1.0, 0.0, 1.0, 0.0, 0.0, 0.5, 0.0, 0.5, 0.5, 0.0, 0.5, 0.5, 0.0, 1.0, 0.0, 1.0, 0.5, 0.5, 0.5, 0.0, 0.5, 0.5, 0.5, 0.5, 1.0, 0.0, 1.0, 0.0, 0.0, 0.5, 0.0, 0.5, 0.5, 0.0, 0.5, 0.5, 0.0, 1.0, 0.0, 1.0, 0.5, 0.5, 0.5, 0.0, 0.5, 0.5, 0.5, 0.5, 1.0, 0.0, 1.0, 0.0, 0.0, 0.5, 0.0, 0.5, 0.5, 0.0, 0.5, 0.5, 0.0, 1.0, 0.0, 1.0, 0.5, 0.5, 0.5, 0.0, 0.5, 0.5, 0.5, 0.5, 1.0, 0.0, 1.0, 0.0, 0.0, 0.5, 0.0, 0.5, 0.5, 0.0, 0.5, 0.5, 0.0, 1.0, 0.0, 1.0, 0.5, 0.5, 0.5, 0.0, 0.5, 0.5, 0.5, 0.5, 1.0, 0.0, 1.0, 0.0, 0.0, 0.5, 0.0, 0.5, 0.5, 0.0, 0.5, 0.5, 0.0, 1.0, 0.0, 1.0, 0.5, 0.5, 0.5, 0.0, 0.5, 0.5, 0.5, 0.5, 1.0, 0.0, 1.0, 0.0, 0.0, 0.5, 0.0, 0.5, 0.5, 0.0, 0.5, 0.5, 0.0, 1.0, 0.0, 1.0, 0.5, 0.5, 0.5, 0.0, 0.5, 0.5, 0.5, 0.5, 1.0, 0.0, 1.0, 0.0, 0.0, 0.5, 0.0, 0.5, 0.5, 0.0, 0.5, 0.5, 0.0, 1.0, 0.0, 1.0, 0.5, 0.5, 0.5, 0.0, 0.5, 0.5, 0.5, 0.5, 1.0, 0.0, 1.0, 0.0, 0.0, 0.5, 0.0, 0.5, 0.5, 0.0, 0.5, 0.5, 0.0, 1.0, 0.0, 1.0, 0.5, 0.5, 0.5])
me_circle.materials.append(mat_material_002)
me_circle.use_remesh_preserve_volume = False
me_circle.use_remesh_preserve_attributes = False
me_circle.use_mirror_vertex_groups = False
me_circle.update()

# ---- objects
ob_plane = bpy.data.objects.new('Plane', me_plane)
ob_circle = bpy.data.objects.new('Circle', me_circle)

# ---- transforms, parenting, visibility, modifiers, constraints
ob_plane.location = (0.2195, -0.1172, 0.6658)
ob_plane.scale = (31.48, 31.48, 31.48)
ob_plane.lineart.crease_threshold = 0.0
ob_circle.location = (0.0, 0.0, 0.0)
ob_circle.scale = (10.59, 10.59, 10.59)
ob_circle.lineart.crease_threshold = 0.0

# ---- collection membership
col_collection_1.objects.link(ob_plane)
col_collection_1.objects.link(ob_circle)

# ---- scene / render settings (as saved in the file)
scene.frame_start = 1; scene.frame_end = 250; scene.frame_set(1)
scene.render.engine = 'CYCLES'
scene.render.dither_intensity = 0.0
scene.cycles.use_denoising = False
scene.cycles.samples = 10
scene.cycles.sampling_pattern = 'TABULATED_SOBOL'
scene.cycles.light_sampling_threshold = 0.0
scene.cycles.use_adaptive_sampling = False
scene.cycles.use_light_tree = False
scene.cycles.blur_glossy = 0.0
scene.cycles.pixel_filter_type = 'GAUSSIAN'
scene.cycles.sample_clamp_indirect = 0.0
scene.view_settings.view_transform = 'Standard'
bpy.context.view_layer.update()

# ---- added for rendering (the .blend has no active camera and no usable light): camera, sun
cam_auto = bpy.data.cameras.new('AutoCamera')
cam_auto.lens = 50.0
cam_auto.sensor_width = 36.0
cam_auto.clip_end = 1446.67
ob_auto_camera = bpy.data.objects.new('AutoCamera', cam_auto)
scene.collection.objects.link(ob_auto_camera)
ob_auto_camera.location = (82.6512, -99.0352, 66.8604)
ob_auto_camera.rotation_euler = (1.09748, -7.21219e-08, 0.694738)
scene.camera = ob_auto_camera
light_auto_sun = bpy.data.lights.new('AutoSun', 'SUN')
light_auto_sun.energy = 3.0
light_auto_sun.angle = 0.0523599
ob_auto_sun = bpy.data.objects.new('AutoSun', light_auto_sun)
scene.collection.objects.link(ob_auto_sun)
ob_auto_sun.rotation_euler = (0.872665, 0.174533, 0.523599)
bpy.context.view_layer.update()
